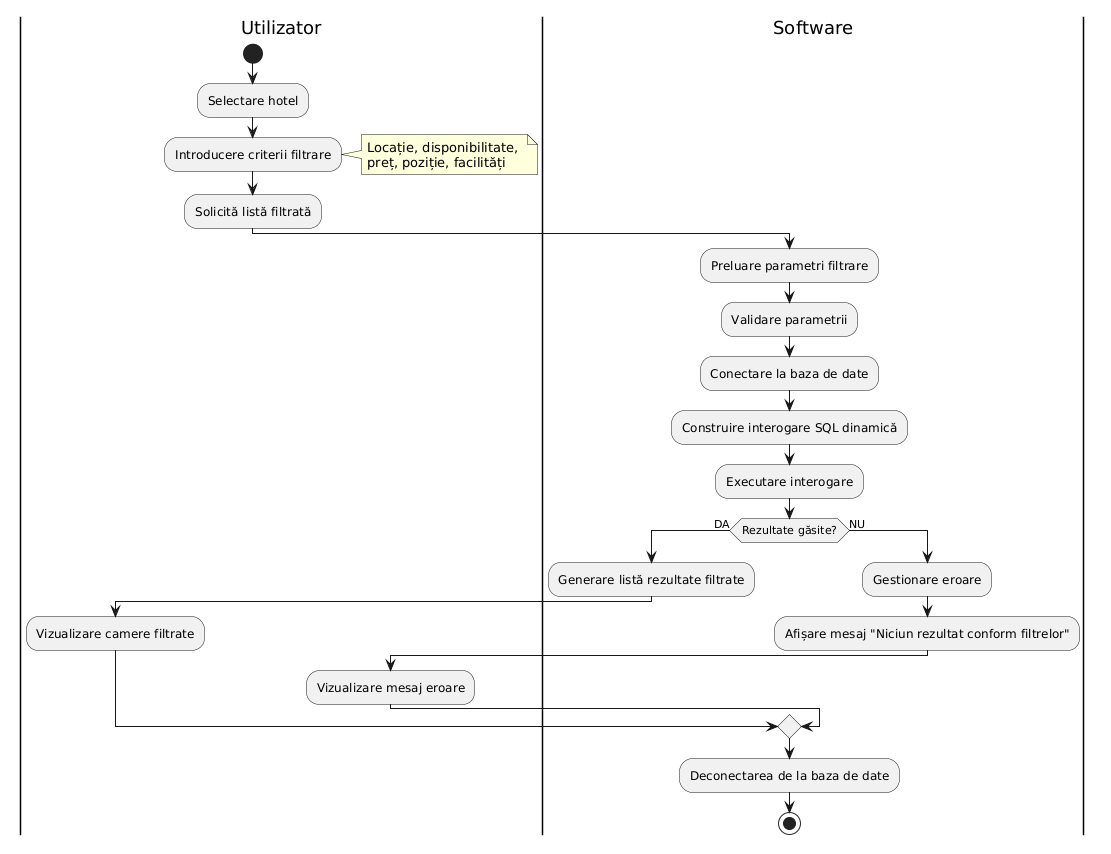

The diagram above was rendered by PlantUML. Its source (embedded in the PNG):
@startuml
|Utilizator|
start
:Selectare hotel;
:Introducere criterii filtrare;
note right
  Locație, disponibilitate, 
  preț, poziție, facilități
end note
:Solicită listă filtrată;

|Software|
:Preluare parametri filtrare;
:Validare parametrii;
:Conectare la baza de date;
:Construire interogare SQL dinamică;
:Executare interogare;

if (Rezultate găsite?) then (DA)
    :Generare listă rezultate filtrate;
    |Utilizator|
    :Vizualizare camere filtrate;
else (NU)
    |Software|
    :Gestionare eroare;
    :Afișare mesaj "Niciun rezultat conform filtrelor";
    |Utilizator|
    :Vizualizare mesaj eroare;
endif

|Software|
:Deconectarea de la baza de date;
stop
@enduml